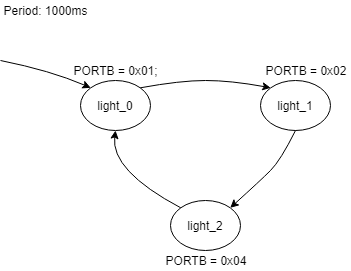

The diagram above was exported from draw.io. Its source (the exported page's mxGraphModel, read from the mxfile embedded in the PNG):
<mxGraphModel dx="1024" dy="531" grid="1" gridSize="10" guides="1" tooltips="1" connect="1" arrows="1" fold="1" page="1" pageScale="1" pageWidth="827" pageHeight="1169" math="0" shadow="0">
  <root>
    <mxCell id="0" />
    <mxCell id="1" parent="0" />
    <mxCell id="dHrwuz_XftobEwNBddsW-1" value="light_0" style="ellipse;whiteSpace=wrap;html=1;" vertex="1" parent="1">
      <mxGeometry x="270" y="150" width="70" height="50" as="geometry" />
    </mxCell>
    <mxCell id="dHrwuz_XftobEwNBddsW-2" value="light_1" style="ellipse;whiteSpace=wrap;html=1;" vertex="1" parent="1">
      <mxGeometry x="450" y="150" width="70" height="50" as="geometry" />
    </mxCell>
    <mxCell id="dHrwuz_XftobEwNBddsW-3" value="light_2" style="ellipse;whiteSpace=wrap;html=1;" vertex="1" parent="1">
      <mxGeometry x="360" y="270" width="70" height="50" as="geometry" />
    </mxCell>
    <mxCell id="dHrwuz_XftobEwNBddsW-4" value="" style="curved=1;endArrow=classic;html=1;exitX=1;exitY=0;exitDx=0;exitDy=0;entryX=0;entryY=0;entryDx=0;entryDy=0;" edge="1" parent="1" source="dHrwuz_XftobEwNBddsW-1" target="dHrwuz_XftobEwNBddsW-2">
      <mxGeometry width="50" height="50" relative="1" as="geometry">
        <mxPoint x="380" y="210" as="sourcePoint" />
        <mxPoint x="430" y="160" as="targetPoint" />
        <Array as="points">
          <mxPoint x="370" y="150" />
          <mxPoint x="420" y="150" />
        </Array>
      </mxGeometry>
    </mxCell>
    <mxCell id="dHrwuz_XftobEwNBddsW-5" value="" style="curved=1;endArrow=classic;html=1;entryX=1;entryY=0;entryDx=0;entryDy=0;exitX=0.5;exitY=1;exitDx=0;exitDy=0;" edge="1" parent="1" source="dHrwuz_XftobEwNBddsW-2" target="dHrwuz_XftobEwNBddsW-3">
      <mxGeometry width="50" height="50" relative="1" as="geometry">
        <mxPoint x="480" y="270" as="sourcePoint" />
        <mxPoint x="530" y="220" as="targetPoint" />
        <Array as="points">
          <mxPoint x="470" y="230" />
          <mxPoint x="450" y="250" />
        </Array>
      </mxGeometry>
    </mxCell>
    <mxCell id="dHrwuz_XftobEwNBddsW-6" value="" style="curved=1;endArrow=classic;html=1;entryX=0.5;entryY=1;entryDx=0;entryDy=0;exitX=0;exitY=0;exitDx=0;exitDy=0;" edge="1" parent="1" source="dHrwuz_XftobEwNBddsW-3" target="dHrwuz_XftobEwNBddsW-1">
      <mxGeometry width="50" height="50" relative="1" as="geometry">
        <mxPoint x="260" y="280" as="sourcePoint" />
        <mxPoint x="310" y="230" as="targetPoint" />
        <Array as="points">
          <mxPoint x="300" y="240" />
        </Array>
      </mxGeometry>
    </mxCell>
    <mxCell id="dHrwuz_XftobEwNBddsW-7" value="" style="curved=1;endArrow=classic;html=1;entryX=0;entryY=0;entryDx=0;entryDy=0;" edge="1" parent="1" target="dHrwuz_XftobEwNBddsW-1">
      <mxGeometry width="50" height="50" relative="1" as="geometry">
        <mxPoint x="190" y="130" as="sourcePoint" />
        <mxPoint x="240" y="130" as="targetPoint" />
        <Array as="points">
          <mxPoint x="240" y="140" />
        </Array>
      </mxGeometry>
    </mxCell>
    <mxCell id="dHrwuz_XftobEwNBddsW-8" value="PORTB = 0x01;" style="text;html=1;strokeColor=none;fillColor=none;align=center;verticalAlign=middle;whiteSpace=wrap;rounded=0;" vertex="1" parent="1">
      <mxGeometry x="260" y="130" width="90" height="20" as="geometry" />
    </mxCell>
    <mxCell id="dHrwuz_XftobEwNBddsW-9" value="PORTB = 0x02" style="text;html=1;strokeColor=none;fillColor=none;align=center;verticalAlign=middle;whiteSpace=wrap;rounded=0;" vertex="1" parent="1">
      <mxGeometry x="450" y="130" width="90" height="20" as="geometry" />
    </mxCell>
    <mxCell id="dHrwuz_XftobEwNBddsW-10" value="PORTB = 0x04" style="text;html=1;strokeColor=none;fillColor=none;align=center;verticalAlign=middle;whiteSpace=wrap;rounded=0;" vertex="1" parent="1">
      <mxGeometry x="350" y="320" width="90" height="20" as="geometry" />
    </mxCell>
    <mxCell id="dHrwuz_XftobEwNBddsW-11" value="Period: 1000ms" style="text;html=1;strokeColor=none;fillColor=none;align=center;verticalAlign=middle;whiteSpace=wrap;rounded=0;" vertex="1" parent="1">
      <mxGeometry x="190" y="70" width="90" height="20" as="geometry" />
    </mxCell>
  </root>
</mxGraphModel>